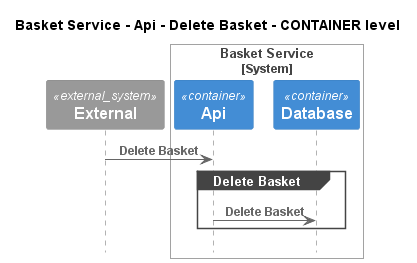

The diagram above was rendered by PlantUML. Its source (embedded in the PNG):
@startuml
!pragma layout smetana
!include ..\..\..\..\..\..\.c4s\C4_Sequence.puml

title Basket Service - Api - Delete Basket - CONTAINER level

System_Ext(C4InterFlow.SoftwareSystems.ExternalSystem, "External", "")

System_Boundary(ECommercePlatform.SoftwareSystems.BasketService, "Basket Service")
    Container(ECommercePlatform.SoftwareSystems.BasketService.Containers.Api, "Api", "", "")
    Container(ECommercePlatform.SoftwareSystems.BasketService.Containers.Database, "Database", "", "")
Boundary_End()

Rel(C4InterFlow.SoftwareSystems.ExternalSystem, ECommercePlatform.SoftwareSystems.BasketService.Containers.Api, "Delete Basket")
group Delete Basket
Rel(ECommercePlatform.SoftwareSystems.BasketService.Containers.Api, ECommercePlatform.SoftwareSystems.BasketService.Containers.Database, "Delete Basket")
end


@enduml